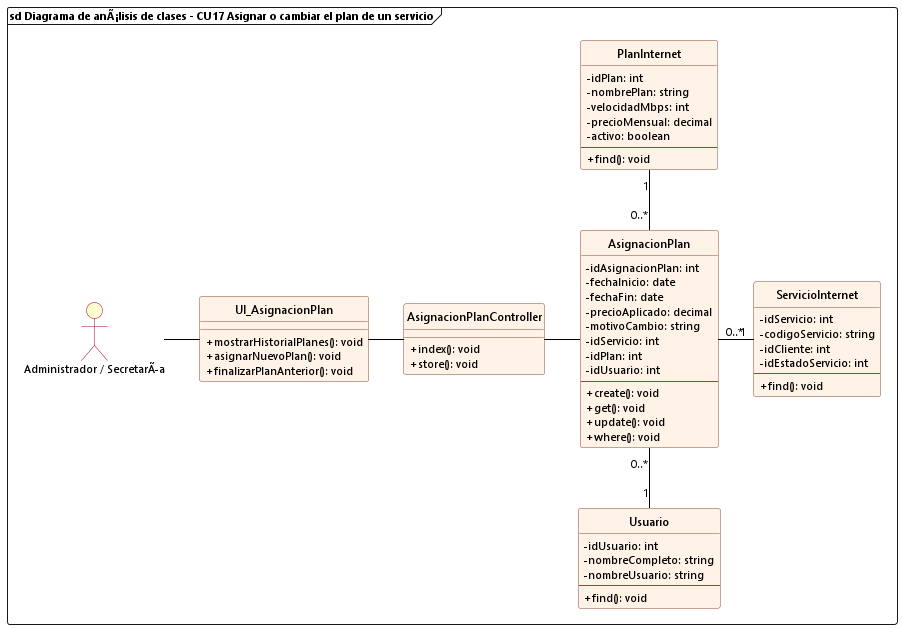

The diagram above was rendered by PlantUML. Its source (embedded in the PNG):
@startuml cu17_analisis_asignar_cambiar_plan_servicio
allowmixing

skinparam backgroundColor white
skinparam defaultFontName "Segoe UI"
skinparam defaultFontSize 11
skinparam classFontSize 12
skinparam classAttributeIconSize 0
hide circle

skinparam class {
    BackgroundColor #FFF2E6
    BorderColor #8A4B38
    RoundCorner 6
    HeaderBackgroundColor #FFF2E6
    ArrowColor black
}

skinparam actor {
    BackgroundColor #FEFECE
    BorderColor #A80036
}

frame "sd Diagrama de anÃ¡lisis de clases - CU17 Asignar o cambiar el plan de un servicio" {
    actor "Administrador / SecretarÃa" as Admin
    
    class UI_AsignacionPlan {
        + mostrarHistorialPlanes(): void
        + asignarNuevoPlan(): void
        + finalizarPlanAnterior(): void
    }

    class AsignacionPlanController {
        + index(): void
        + store(): void
    }

    class AsignacionPlan {
        - idAsignacionPlan: int
        - fechaInicio: date
        - fechaFin: date
        - precioAplicado: decimal
        - motivoCambio: string
        - idServicio: int
        - idPlan: int
        - idUsuario: int
        --
        + create(): void
        + get(): void
        + update(): void
        + where(): void
    }

    class PlanInternet {
        - idPlan: int
        - nombrePlan: string
        - velocidadMbps: int
        - precioMensual: decimal
        - activo: boolean
        --
        + find(): void
    }

    class ServicioInternet {
        - idServicio: int
        - codigoServicio: string
        - idCliente: int
        - idEstadoServicio: int
        --
        + find(): void
    }

    class Usuario {
        - idUsuario: int
        - nombreCompleto: string
        - nombreUsuario: string
        --
        + find(): void
    }

    Admin -right- UI_AsignacionPlan
    UI_AsignacionPlan -right- AsignacionPlanController
    AsignacionPlanController -right- AsignacionPlan

    AsignacionPlan "0..*" -up- "1" PlanInternet
    AsignacionPlan "0..*" -right- "1" ServicioInternet
    AsignacionPlan "0..*" -down- "1" Usuario
}
@enduml